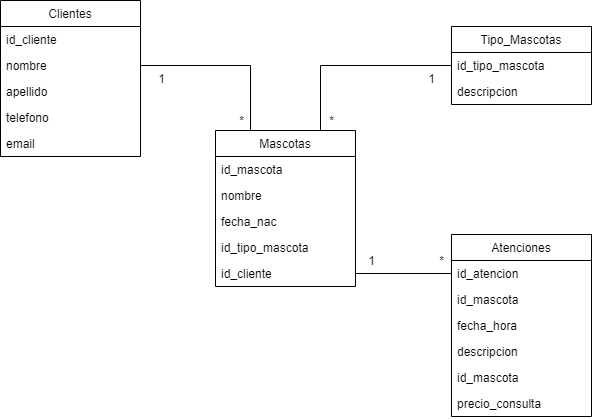

The diagram above was exported from draw.io. Its source (the exported page's mxGraphModel, read from the mxfile embedded in the PNG):
<mxGraphModel dx="1422" dy="762" grid="1" gridSize="10" guides="1" tooltips="1" connect="1" arrows="1" fold="1" page="1" pageScale="1" pageWidth="827" pageHeight="1169" math="0" shadow="0">
  <root>
    <mxCell id="0" />
    <mxCell id="1" parent="0" />
    <mxCell id="MI8gGALA2O3qqKQHUSLF-5" value="Clientes" style="swimlane;fontStyle=0;childLayout=stackLayout;horizontal=1;startSize=26;fillColor=none;horizontalStack=0;resizeParent=1;resizeParentMax=0;resizeLast=0;collapsible=1;marginBottom=0;" vertex="1" parent="1">
      <mxGeometry x="129" y="70" width="140" height="156" as="geometry" />
    </mxCell>
    <mxCell id="MI8gGALA2O3qqKQHUSLF-6" value="id_cliente" style="text;strokeColor=none;fillColor=none;align=left;verticalAlign=top;spacingLeft=4;spacingRight=4;overflow=hidden;rotatable=0;points=[[0,0.5],[1,0.5]];portConstraint=eastwest;" vertex="1" parent="MI8gGALA2O3qqKQHUSLF-5">
      <mxGeometry y="26" width="140" height="26" as="geometry" />
    </mxCell>
    <mxCell id="MI8gGALA2O3qqKQHUSLF-7" value="nombre" style="text;strokeColor=none;fillColor=none;align=left;verticalAlign=top;spacingLeft=4;spacingRight=4;overflow=hidden;rotatable=0;points=[[0,0.5],[1,0.5]];portConstraint=eastwest;" vertex="1" parent="MI8gGALA2O3qqKQHUSLF-5">
      <mxGeometry y="52" width="140" height="26" as="geometry" />
    </mxCell>
    <mxCell id="MI8gGALA2O3qqKQHUSLF-8" value="apellido" style="text;strokeColor=none;fillColor=none;align=left;verticalAlign=top;spacingLeft=4;spacingRight=4;overflow=hidden;rotatable=0;points=[[0,0.5],[1,0.5]];portConstraint=eastwest;" vertex="1" parent="MI8gGALA2O3qqKQHUSLF-5">
      <mxGeometry y="78" width="140" height="26" as="geometry" />
    </mxCell>
    <mxCell id="MI8gGALA2O3qqKQHUSLF-9" value="telefono" style="text;strokeColor=none;fillColor=none;align=left;verticalAlign=top;spacingLeft=4;spacingRight=4;overflow=hidden;rotatable=0;points=[[0,0.5],[1,0.5]];portConstraint=eastwest;" vertex="1" parent="MI8gGALA2O3qqKQHUSLF-5">
      <mxGeometry y="104" width="140" height="26" as="geometry" />
    </mxCell>
    <mxCell id="MI8gGALA2O3qqKQHUSLF-10" value="email" style="text;strokeColor=none;fillColor=none;align=left;verticalAlign=top;spacingLeft=4;spacingRight=4;overflow=hidden;rotatable=0;points=[[0,0.5],[1,0.5]];portConstraint=eastwest;" vertex="1" parent="MI8gGALA2O3qqKQHUSLF-5">
      <mxGeometry y="130" width="140" height="26" as="geometry" />
    </mxCell>
    <mxCell id="MI8gGALA2O3qqKQHUSLF-32" style="edgeStyle=orthogonalEdgeStyle;rounded=0;orthogonalLoop=1;jettySize=auto;html=1;exitX=0.75;exitY=0;exitDx=0;exitDy=0;entryX=0;entryY=0.5;entryDx=0;entryDy=0;endArrow=none;endFill=0;" edge="1" parent="1" source="MI8gGALA2O3qqKQHUSLF-11" target="MI8gGALA2O3qqKQHUSLF-24">
      <mxGeometry relative="1" as="geometry" />
    </mxCell>
    <mxCell id="MI8gGALA2O3qqKQHUSLF-11" value="Mascotas" style="swimlane;fontStyle=0;childLayout=stackLayout;horizontal=1;startSize=26;fillColor=none;horizontalStack=0;resizeParent=1;resizeParentMax=0;resizeLast=0;collapsible=1;marginBottom=0;" vertex="1" parent="1">
      <mxGeometry x="344" y="200" width="140" height="156" as="geometry" />
    </mxCell>
    <mxCell id="MI8gGALA2O3qqKQHUSLF-12" value="id_mascota" style="text;strokeColor=none;fillColor=none;align=left;verticalAlign=top;spacingLeft=4;spacingRight=4;overflow=hidden;rotatable=0;points=[[0,0.5],[1,0.5]];portConstraint=eastwest;" vertex="1" parent="MI8gGALA2O3qqKQHUSLF-11">
      <mxGeometry y="26" width="140" height="26" as="geometry" />
    </mxCell>
    <mxCell id="MI8gGALA2O3qqKQHUSLF-13" value="nombre" style="text;strokeColor=none;fillColor=none;align=left;verticalAlign=top;spacingLeft=4;spacingRight=4;overflow=hidden;rotatable=0;points=[[0,0.5],[1,0.5]];portConstraint=eastwest;" vertex="1" parent="MI8gGALA2O3qqKQHUSLF-11">
      <mxGeometry y="52" width="140" height="26" as="geometry" />
    </mxCell>
    <mxCell id="MI8gGALA2O3qqKQHUSLF-14" value="fecha_nac" style="text;strokeColor=none;fillColor=none;align=left;verticalAlign=top;spacingLeft=4;spacingRight=4;overflow=hidden;rotatable=0;points=[[0,0.5],[1,0.5]];portConstraint=eastwest;" vertex="1" parent="MI8gGALA2O3qqKQHUSLF-11">
      <mxGeometry y="78" width="140" height="26" as="geometry" />
    </mxCell>
    <mxCell id="MI8gGALA2O3qqKQHUSLF-15" value="id_tipo_mascota" style="text;strokeColor=none;fillColor=none;align=left;verticalAlign=top;spacingLeft=4;spacingRight=4;overflow=hidden;rotatable=0;points=[[0,0.5],[1,0.5]];portConstraint=eastwest;" vertex="1" parent="MI8gGALA2O3qqKQHUSLF-11">
      <mxGeometry y="104" width="140" height="26" as="geometry" />
    </mxCell>
    <mxCell id="MI8gGALA2O3qqKQHUSLF-26" value="id_cliente" style="text;strokeColor=none;fillColor=none;align=left;verticalAlign=top;spacingLeft=4;spacingRight=4;overflow=hidden;rotatable=0;points=[[0,0.5],[1,0.5]];portConstraint=eastwest;" vertex="1" parent="MI8gGALA2O3qqKQHUSLF-11">
      <mxGeometry y="130" width="140" height="26" as="geometry" />
    </mxCell>
    <mxCell id="MI8gGALA2O3qqKQHUSLF-16" value="Atenciones" style="swimlane;fontStyle=0;childLayout=stackLayout;horizontal=1;startSize=26;fillColor=none;horizontalStack=0;resizeParent=1;resizeParentMax=0;resizeLast=0;collapsible=1;marginBottom=0;" vertex="1" parent="1">
      <mxGeometry x="580" y="304" width="140" height="182" as="geometry" />
    </mxCell>
    <mxCell id="MI8gGALA2O3qqKQHUSLF-17" value="id_atencion" style="text;strokeColor=none;fillColor=none;align=left;verticalAlign=top;spacingLeft=4;spacingRight=4;overflow=hidden;rotatable=0;points=[[0,0.5],[1,0.5]];portConstraint=eastwest;" vertex="1" parent="MI8gGALA2O3qqKQHUSLF-16">
      <mxGeometry y="26" width="140" height="26" as="geometry" />
    </mxCell>
    <mxCell id="MI8gGALA2O3qqKQHUSLF-18" value="id_mascota" style="text;strokeColor=none;fillColor=none;align=left;verticalAlign=top;spacingLeft=4;spacingRight=4;overflow=hidden;rotatable=0;points=[[0,0.5],[1,0.5]];portConstraint=eastwest;" vertex="1" parent="MI8gGALA2O3qqKQHUSLF-16">
      <mxGeometry y="52" width="140" height="26" as="geometry" />
    </mxCell>
    <mxCell id="MI8gGALA2O3qqKQHUSLF-19" value="fecha_hora" style="text;strokeColor=none;fillColor=none;align=left;verticalAlign=top;spacingLeft=4;spacingRight=4;overflow=hidden;rotatable=0;points=[[0,0.5],[1,0.5]];portConstraint=eastwest;" vertex="1" parent="MI8gGALA2O3qqKQHUSLF-16">
      <mxGeometry y="78" width="140" height="26" as="geometry" />
    </mxCell>
    <mxCell id="MI8gGALA2O3qqKQHUSLF-20" value="descripcion" style="text;strokeColor=none;fillColor=none;align=left;verticalAlign=top;spacingLeft=4;spacingRight=4;overflow=hidden;rotatable=0;points=[[0,0.5],[1,0.5]];portConstraint=eastwest;" vertex="1" parent="MI8gGALA2O3qqKQHUSLF-16">
      <mxGeometry y="104" width="140" height="26" as="geometry" />
    </mxCell>
    <mxCell id="MI8gGALA2O3qqKQHUSLF-21" value="id_mascota" style="text;strokeColor=none;fillColor=none;align=left;verticalAlign=top;spacingLeft=4;spacingRight=4;overflow=hidden;rotatable=0;points=[[0,0.5],[1,0.5]];portConstraint=eastwest;" vertex="1" parent="MI8gGALA2O3qqKQHUSLF-16">
      <mxGeometry y="130" width="140" height="26" as="geometry" />
    </mxCell>
    <mxCell id="MI8gGALA2O3qqKQHUSLF-22" value="precio_consulta" style="text;strokeColor=none;fillColor=none;align=left;verticalAlign=top;spacingLeft=4;spacingRight=4;overflow=hidden;rotatable=0;points=[[0,0.5],[1,0.5]];portConstraint=eastwest;" vertex="1" parent="MI8gGALA2O3qqKQHUSLF-16">
      <mxGeometry y="156" width="140" height="26" as="geometry" />
    </mxCell>
    <mxCell id="MI8gGALA2O3qqKQHUSLF-23" value="Tipo_Mascotas" style="swimlane;fontStyle=0;childLayout=stackLayout;horizontal=1;startSize=26;fillColor=none;horizontalStack=0;resizeParent=1;resizeParentMax=0;resizeLast=0;collapsible=1;marginBottom=0;" vertex="1" parent="1">
      <mxGeometry x="580" y="96" width="140" height="78" as="geometry" />
    </mxCell>
    <mxCell id="MI8gGALA2O3qqKQHUSLF-24" value="id_tipo_mascota" style="text;strokeColor=none;fillColor=none;align=left;verticalAlign=top;spacingLeft=4;spacingRight=4;overflow=hidden;rotatable=0;points=[[0,0.5],[1,0.5]];portConstraint=eastwest;" vertex="1" parent="MI8gGALA2O3qqKQHUSLF-23">
      <mxGeometry y="26" width="140" height="26" as="geometry" />
    </mxCell>
    <mxCell id="MI8gGALA2O3qqKQHUSLF-25" value="descripcion" style="text;strokeColor=none;fillColor=none;align=left;verticalAlign=top;spacingLeft=4;spacingRight=4;overflow=hidden;rotatable=0;points=[[0,0.5],[1,0.5]];portConstraint=eastwest;" vertex="1" parent="MI8gGALA2O3qqKQHUSLF-23">
      <mxGeometry y="52" width="140" height="26" as="geometry" />
    </mxCell>
    <mxCell id="MI8gGALA2O3qqKQHUSLF-31" style="edgeStyle=orthogonalEdgeStyle;rounded=0;orthogonalLoop=1;jettySize=auto;html=1;exitX=1;exitY=0.5;exitDx=0;exitDy=0;entryX=0.25;entryY=0;entryDx=0;entryDy=0;endArrow=none;endFill=0;" edge="1" parent="1" source="MI8gGALA2O3qqKQHUSLF-7" target="MI8gGALA2O3qqKQHUSLF-11">
      <mxGeometry relative="1" as="geometry" />
    </mxCell>
    <mxCell id="MI8gGALA2O3qqKQHUSLF-33" style="edgeStyle=orthogonalEdgeStyle;rounded=0;orthogonalLoop=1;jettySize=auto;html=1;exitX=1;exitY=0.5;exitDx=0;exitDy=0;entryX=0;entryY=0.5;entryDx=0;entryDy=0;endArrow=none;endFill=0;" edge="1" parent="1" source="MI8gGALA2O3qqKQHUSLF-26" target="MI8gGALA2O3qqKQHUSLF-17">
      <mxGeometry relative="1" as="geometry" />
    </mxCell>
    <mxCell id="MI8gGALA2O3qqKQHUSLF-34" value="1" style="text;html=1;resizable=0;autosize=1;align=center;verticalAlign=middle;points=[];fillColor=none;strokeColor=none;rounded=0;" vertex="1" parent="1">
      <mxGeometry x="280" y="138" width="20" height="20" as="geometry" />
    </mxCell>
    <mxCell id="MI8gGALA2O3qqKQHUSLF-35" value="1" style="text;html=1;resizable=0;autosize=1;align=center;verticalAlign=middle;points=[];fillColor=none;strokeColor=none;rounded=0;" vertex="1" parent="1">
      <mxGeometry x="550" y="138" width="20" height="20" as="geometry" />
    </mxCell>
    <mxCell id="MI8gGALA2O3qqKQHUSLF-36" value="1" style="text;html=1;resizable=0;autosize=1;align=center;verticalAlign=middle;points=[];fillColor=none;strokeColor=none;rounded=0;" vertex="1" parent="1">
      <mxGeometry x="490" y="320" width="20" height="20" as="geometry" />
    </mxCell>
    <mxCell id="MI8gGALA2O3qqKQHUSLF-37" value="*" style="text;html=1;resizable=0;autosize=1;align=center;verticalAlign=middle;points=[];fillColor=none;strokeColor=none;rounded=0;" vertex="1" parent="1">
      <mxGeometry x="560" y="320" width="20" height="20" as="geometry" />
    </mxCell>
    <mxCell id="MI8gGALA2O3qqKQHUSLF-38" value="*" style="text;html=1;resizable=0;autosize=1;align=center;verticalAlign=middle;points=[];fillColor=none;strokeColor=none;rounded=0;" vertex="1" parent="1">
      <mxGeometry x="450" y="180" width="20" height="20" as="geometry" />
    </mxCell>
    <mxCell id="MI8gGALA2O3qqKQHUSLF-39" value="*" style="text;html=1;resizable=0;autosize=1;align=center;verticalAlign=middle;points=[];fillColor=none;strokeColor=none;rounded=0;" vertex="1" parent="1">
      <mxGeometry x="360" y="180" width="20" height="20" as="geometry" />
    </mxCell>
  </root>
</mxGraphModel>